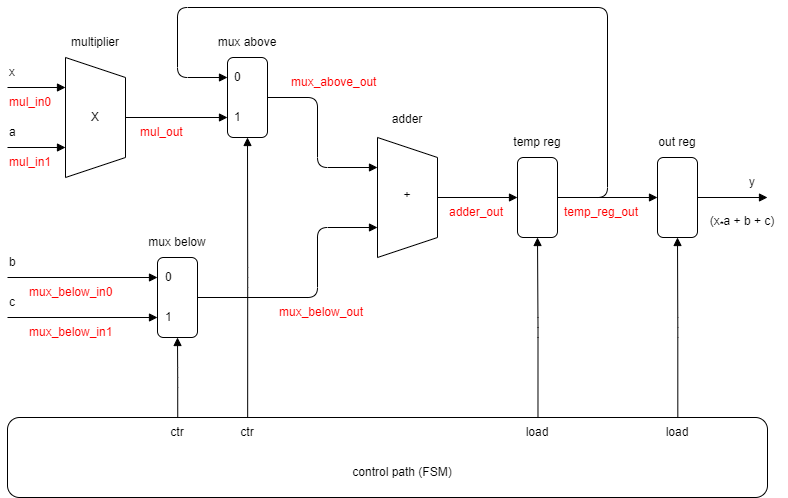

The diagram above was exported from draw.io. Its source (the exported page's mxGraphModel, read from the mxfile embedded in the PNG):
<mxGraphModel dx="1182" dy="625" grid="1" gridSize="10" guides="1" tooltips="1" connect="1" arrows="1" fold="1" page="1" pageScale="1" pageWidth="1169" pageHeight="827" math="0" shadow="0">
  <root>
    <mxCell id="0" />
    <mxCell id="1" parent="0" />
    <mxCell id="LuK0rjbPzQBNZg6tsrkZ-3" style="edgeStyle=orthogonalEdgeStyle;rounded=1;orthogonalLoop=1;jettySize=auto;html=1;exitX=0.5;exitY=0;exitDx=0;exitDy=0;endArrow=block;endFill=1;" edge="1" parent="1" source="LuK0rjbPzQBNZg6tsrkZ-1">
      <mxGeometry relative="1" as="geometry">
        <mxPoint x="340" y="180" as="targetPoint" />
      </mxGeometry>
    </mxCell>
    <mxCell id="LuK0rjbPzQBNZg6tsrkZ-19" style="edgeStyle=orthogonalEdgeStyle;rounded=1;orthogonalLoop=1;jettySize=auto;html=1;endArrow=block;endFill=1;entryX=0.25;entryY=1;entryDx=0;entryDy=0;" edge="1" parent="1" target="LuK0rjbPzQBNZg6tsrkZ-1">
      <mxGeometry relative="1" as="geometry">
        <mxPoint x="120" y="150" as="sourcePoint" />
      </mxGeometry>
    </mxCell>
    <mxCell id="LuK0rjbPzQBNZg6tsrkZ-20" style="edgeStyle=orthogonalEdgeStyle;rounded=1;orthogonalLoop=1;jettySize=auto;html=1;endArrow=block;endFill=1;entryX=0.75;entryY=1;entryDx=0;entryDy=0;" edge="1" parent="1" target="LuK0rjbPzQBNZg6tsrkZ-1">
      <mxGeometry relative="1" as="geometry">
        <mxPoint x="120" y="210" as="sourcePoint" />
      </mxGeometry>
    </mxCell>
    <mxCell id="LuK0rjbPzQBNZg6tsrkZ-1" value="" style="shape=trapezoid;perimeter=trapezoidPerimeter;whiteSpace=wrap;html=1;fixedSize=1;rotation=90;" vertex="1" parent="1">
      <mxGeometry x="148" y="150" width="120" height="60" as="geometry" />
    </mxCell>
    <mxCell id="LuK0rjbPzQBNZg6tsrkZ-9" style="edgeStyle=orthogonalEdgeStyle;rounded=1;orthogonalLoop=1;jettySize=auto;html=1;exitX=1;exitY=0.5;exitDx=0;exitDy=0;entryX=0.25;entryY=1;entryDx=0;entryDy=0;endArrow=block;endFill=1;" edge="1" parent="1" source="LuK0rjbPzQBNZg6tsrkZ-5" target="LuK0rjbPzQBNZg6tsrkZ-6">
      <mxGeometry relative="1" as="geometry">
        <Array as="points">
          <mxPoint x="430" y="160" />
          <mxPoint x="430" y="230" />
        </Array>
      </mxGeometry>
    </mxCell>
    <mxCell id="LuK0rjbPzQBNZg6tsrkZ-26" style="edgeStyle=orthogonalEdgeStyle;rounded=1;orthogonalLoop=1;jettySize=auto;html=1;exitX=0.316;exitY=0.038;exitDx=0;exitDy=0;entryX=0.5;entryY=1;entryDx=0;entryDy=0;endArrow=block;endFill=1;exitPerimeter=0;" edge="1" parent="1" source="LuK0rjbPzQBNZg6tsrkZ-23" target="LuK0rjbPzQBNZg6tsrkZ-5">
      <mxGeometry relative="1" as="geometry" />
    </mxCell>
    <mxCell id="LuK0rjbPzQBNZg6tsrkZ-5" value="" style="rounded=1;whiteSpace=wrap;html=1;" vertex="1" parent="1">
      <mxGeometry x="340" y="120" width="40" height="80" as="geometry" />
    </mxCell>
    <mxCell id="LuK0rjbPzQBNZg6tsrkZ-12" style="edgeStyle=orthogonalEdgeStyle;rounded=1;orthogonalLoop=1;jettySize=auto;html=1;exitX=0.5;exitY=0;exitDx=0;exitDy=0;entryX=0;entryY=0.5;entryDx=0;entryDy=0;endArrow=block;endFill=1;" edge="1" parent="1" source="LuK0rjbPzQBNZg6tsrkZ-6" target="LuK0rjbPzQBNZg6tsrkZ-10">
      <mxGeometry relative="1" as="geometry" />
    </mxCell>
    <mxCell id="LuK0rjbPzQBNZg6tsrkZ-6" value="" style="shape=trapezoid;perimeter=trapezoidPerimeter;whiteSpace=wrap;html=1;fixedSize=1;rotation=90;" vertex="1" parent="1">
      <mxGeometry x="460" y="230" width="120" height="60" as="geometry" />
    </mxCell>
    <mxCell id="LuK0rjbPzQBNZg6tsrkZ-8" style="edgeStyle=orthogonalEdgeStyle;rounded=1;orthogonalLoop=1;jettySize=auto;html=1;exitX=1;exitY=0.5;exitDx=0;exitDy=0;entryX=0.75;entryY=1;entryDx=0;entryDy=0;endArrow=block;endFill=1;" edge="1" parent="1" source="LuK0rjbPzQBNZg6tsrkZ-7" target="LuK0rjbPzQBNZg6tsrkZ-6">
      <mxGeometry relative="1" as="geometry">
        <Array as="points">
          <mxPoint x="430" y="360" />
          <mxPoint x="430" y="290" />
        </Array>
      </mxGeometry>
    </mxCell>
    <mxCell id="LuK0rjbPzQBNZg6tsrkZ-21" style="edgeStyle=orthogonalEdgeStyle;rounded=1;orthogonalLoop=1;jettySize=auto;html=1;exitX=0;exitY=0.25;exitDx=0;exitDy=0;endArrow=block;endFill=1;entryX=0;entryY=0.25;entryDx=0;entryDy=0;" edge="1" parent="1" target="LuK0rjbPzQBNZg6tsrkZ-7">
      <mxGeometry relative="1" as="geometry">
        <mxPoint x="120" y="340" as="sourcePoint" />
      </mxGeometry>
    </mxCell>
    <mxCell id="LuK0rjbPzQBNZg6tsrkZ-22" style="edgeStyle=orthogonalEdgeStyle;rounded=1;orthogonalLoop=1;jettySize=auto;html=1;exitX=0;exitY=0.75;exitDx=0;exitDy=0;endArrow=block;endFill=1;entryX=0;entryY=0.75;entryDx=0;entryDy=0;" edge="1" parent="1" target="LuK0rjbPzQBNZg6tsrkZ-7">
      <mxGeometry relative="1" as="geometry">
        <mxPoint x="120" y="380" as="sourcePoint" />
      </mxGeometry>
    </mxCell>
    <mxCell id="LuK0rjbPzQBNZg6tsrkZ-27" style="edgeStyle=orthogonalEdgeStyle;rounded=1;orthogonalLoop=1;jettySize=auto;html=1;exitX=0.224;exitY=0.038;exitDx=0;exitDy=0;entryX=0.5;entryY=1;entryDx=0;entryDy=0;endArrow=block;endFill=1;exitPerimeter=0;" edge="1" parent="1" source="LuK0rjbPzQBNZg6tsrkZ-23" target="LuK0rjbPzQBNZg6tsrkZ-7">
      <mxGeometry relative="1" as="geometry" />
    </mxCell>
    <mxCell id="LuK0rjbPzQBNZg6tsrkZ-7" value="" style="rounded=1;whiteSpace=wrap;html=1;" vertex="1" parent="1">
      <mxGeometry x="270" y="320" width="40" height="80" as="geometry" />
    </mxCell>
    <mxCell id="LuK0rjbPzQBNZg6tsrkZ-16" style="edgeStyle=orthogonalEdgeStyle;rounded=1;orthogonalLoop=1;jettySize=auto;html=1;exitX=1;exitY=0.5;exitDx=0;exitDy=0;entryX=0;entryY=0.25;entryDx=0;entryDy=0;endArrow=block;endFill=1;" edge="1" parent="1" source="LuK0rjbPzQBNZg6tsrkZ-10" target="LuK0rjbPzQBNZg6tsrkZ-5">
      <mxGeometry relative="1" as="geometry">
        <Array as="points">
          <mxPoint x="720" y="260" />
          <mxPoint x="720" y="70" />
          <mxPoint x="290" y="70" />
          <mxPoint x="290" y="140" />
        </Array>
      </mxGeometry>
    </mxCell>
    <mxCell id="LuK0rjbPzQBNZg6tsrkZ-17" style="edgeStyle=orthogonalEdgeStyle;rounded=1;orthogonalLoop=1;jettySize=auto;html=1;exitX=1;exitY=0.5;exitDx=0;exitDy=0;entryX=0;entryY=0.5;entryDx=0;entryDy=0;endArrow=block;endFill=1;" edge="1" parent="1" source="LuK0rjbPzQBNZg6tsrkZ-10" target="LuK0rjbPzQBNZg6tsrkZ-13">
      <mxGeometry relative="1" as="geometry" />
    </mxCell>
    <mxCell id="LuK0rjbPzQBNZg6tsrkZ-25" style="edgeStyle=orthogonalEdgeStyle;rounded=1;orthogonalLoop=1;jettySize=auto;html=1;exitX=0.698;exitY=0;exitDx=0;exitDy=0;entryX=0.5;entryY=1;entryDx=0;entryDy=0;endArrow=block;endFill=1;exitPerimeter=0;" edge="1" parent="1" source="LuK0rjbPzQBNZg6tsrkZ-23" target="LuK0rjbPzQBNZg6tsrkZ-10">
      <mxGeometry relative="1" as="geometry" />
    </mxCell>
    <mxCell id="LuK0rjbPzQBNZg6tsrkZ-10" value="" style="rounded=1;whiteSpace=wrap;html=1;" vertex="1" parent="1">
      <mxGeometry x="630" y="220" width="40" height="80" as="geometry" />
    </mxCell>
    <mxCell id="LuK0rjbPzQBNZg6tsrkZ-18" style="edgeStyle=orthogonalEdgeStyle;rounded=1;orthogonalLoop=1;jettySize=auto;html=1;exitX=1;exitY=0.5;exitDx=0;exitDy=0;endArrow=block;endFill=1;" edge="1" parent="1" source="LuK0rjbPzQBNZg6tsrkZ-13">
      <mxGeometry relative="1" as="geometry">
        <mxPoint x="880" y="260" as="targetPoint" />
      </mxGeometry>
    </mxCell>
    <mxCell id="LuK0rjbPzQBNZg6tsrkZ-24" style="edgeStyle=orthogonalEdgeStyle;rounded=1;orthogonalLoop=1;jettySize=auto;html=1;exitX=0.882;exitY=-0.006;exitDx=0;exitDy=0;entryX=0.5;entryY=1;entryDx=0;entryDy=0;endArrow=block;endFill=1;exitPerimeter=0;" edge="1" parent="1" source="LuK0rjbPzQBNZg6tsrkZ-23" target="LuK0rjbPzQBNZg6tsrkZ-13">
      <mxGeometry relative="1" as="geometry" />
    </mxCell>
    <mxCell id="LuK0rjbPzQBNZg6tsrkZ-13" value="" style="rounded=1;whiteSpace=wrap;html=1;" vertex="1" parent="1">
      <mxGeometry x="770" y="220" width="40" height="80" as="geometry" />
    </mxCell>
    <mxCell id="LuK0rjbPzQBNZg6tsrkZ-23" value="" style="rounded=1;whiteSpace=wrap;html=1;" vertex="1" parent="1">
      <mxGeometry x="120" y="480" width="760" height="80" as="geometry" />
    </mxCell>
    <mxCell id="LuK0rjbPzQBNZg6tsrkZ-28" value="0" style="text;html=1;strokeColor=none;fillColor=none;align=left;verticalAlign=middle;whiteSpace=wrap;rounded=0;" vertex="1" parent="1">
      <mxGeometry x="345" y="125" width="20" height="30" as="geometry" />
    </mxCell>
    <mxCell id="LuK0rjbPzQBNZg6tsrkZ-29" value="1" style="text;html=1;strokeColor=none;fillColor=none;align=left;verticalAlign=middle;whiteSpace=wrap;rounded=0;" vertex="1" parent="1">
      <mxGeometry x="345" y="165" width="20" height="30" as="geometry" />
    </mxCell>
    <mxCell id="LuK0rjbPzQBNZg6tsrkZ-30" value="0" style="text;html=1;strokeColor=none;fillColor=none;align=left;verticalAlign=middle;whiteSpace=wrap;rounded=0;" vertex="1" parent="1">
      <mxGeometry x="276" y="325" width="20" height="30" as="geometry" />
    </mxCell>
    <mxCell id="LuK0rjbPzQBNZg6tsrkZ-31" value="1" style="text;html=1;strokeColor=none;fillColor=none;align=left;verticalAlign=middle;whiteSpace=wrap;rounded=0;" vertex="1" parent="1">
      <mxGeometry x="276" y="365" width="20" height="30" as="geometry" />
    </mxCell>
    <mxCell id="LuK0rjbPzQBNZg6tsrkZ-34" value="multiplier" style="text;html=1;strokeColor=none;fillColor=none;align=center;verticalAlign=middle;whiteSpace=wrap;rounded=0;" vertex="1" parent="1">
      <mxGeometry x="178" y="90" width="60" height="30" as="geometry" />
    </mxCell>
    <mxCell id="LuK0rjbPzQBNZg6tsrkZ-35" value="X" style="text;html=1;strokeColor=none;fillColor=none;align=center;verticalAlign=middle;whiteSpace=wrap;rounded=0;" vertex="1" parent="1">
      <mxGeometry x="178" y="165" width="60" height="30" as="geometry" />
    </mxCell>
    <mxCell id="LuK0rjbPzQBNZg6tsrkZ-36" value="adder" style="text;html=1;strokeColor=none;fillColor=none;align=center;verticalAlign=middle;whiteSpace=wrap;rounded=0;" vertex="1" parent="1">
      <mxGeometry x="490" y="167" width="60" height="30" as="geometry" />
    </mxCell>
    <mxCell id="LuK0rjbPzQBNZg6tsrkZ-37" value="+" style="text;html=1;strokeColor=none;fillColor=none;align=center;verticalAlign=middle;whiteSpace=wrap;rounded=0;" vertex="1" parent="1">
      <mxGeometry x="490" y="243" width="60" height="30" as="geometry" />
    </mxCell>
    <mxCell id="LuK0rjbPzQBNZg6tsrkZ-38" value="mux above" style="text;html=1;strokeColor=none;fillColor=none;align=center;verticalAlign=middle;whiteSpace=wrap;rounded=0;" vertex="1" parent="1">
      <mxGeometry x="315" y="90" width="90" height="30" as="geometry" />
    </mxCell>
    <mxCell id="LuK0rjbPzQBNZg6tsrkZ-39" value="mux below" style="text;html=1;strokeColor=none;fillColor=none;align=center;verticalAlign=middle;whiteSpace=wrap;rounded=0;" vertex="1" parent="1">
      <mxGeometry x="245" y="290" width="90" height="30" as="geometry" />
    </mxCell>
    <mxCell id="LuK0rjbPzQBNZg6tsrkZ-40" value="temp reg" style="text;html=1;strokeColor=none;fillColor=none;align=center;verticalAlign=middle;whiteSpace=wrap;rounded=0;" vertex="1" parent="1">
      <mxGeometry x="605" y="190" width="90" height="30" as="geometry" />
    </mxCell>
    <mxCell id="LuK0rjbPzQBNZg6tsrkZ-41" value="out reg" style="text;html=1;strokeColor=none;fillColor=none;align=center;verticalAlign=middle;whiteSpace=wrap;rounded=0;" vertex="1" parent="1">
      <mxGeometry x="745" y="190" width="90" height="30" as="geometry" />
    </mxCell>
    <mxCell id="LuK0rjbPzQBNZg6tsrkZ-42" value="control path (FSM)" style="text;html=1;strokeColor=none;fillColor=none;align=center;verticalAlign=middle;whiteSpace=wrap;rounded=0;" vertex="1" parent="1">
      <mxGeometry x="460" y="520" width="110" height="30" as="geometry" />
    </mxCell>
    <mxCell id="LuK0rjbPzQBNZg6tsrkZ-43" value="x" style="text;html=1;strokeColor=none;fillColor=none;align=left;verticalAlign=middle;whiteSpace=wrap;rounded=0;" vertex="1" parent="1">
      <mxGeometry x="120" y="120" width="20" height="30" as="geometry" />
    </mxCell>
    <mxCell id="LuK0rjbPzQBNZg6tsrkZ-44" value="a" style="text;html=1;strokeColor=none;fillColor=none;align=left;verticalAlign=middle;whiteSpace=wrap;rounded=0;" vertex="1" parent="1">
      <mxGeometry x="120" y="180" width="20" height="30" as="geometry" />
    </mxCell>
    <mxCell id="LuK0rjbPzQBNZg6tsrkZ-45" value="b" style="text;html=1;strokeColor=none;fillColor=none;align=left;verticalAlign=middle;whiteSpace=wrap;rounded=0;" vertex="1" parent="1">
      <mxGeometry x="120" y="310" width="20" height="30" as="geometry" />
    </mxCell>
    <mxCell id="LuK0rjbPzQBNZg6tsrkZ-47" value="c" style="text;html=1;strokeColor=none;fillColor=none;align=left;verticalAlign=middle;whiteSpace=wrap;rounded=0;" vertex="1" parent="1">
      <mxGeometry x="120" y="350" width="20" height="30" as="geometry" />
    </mxCell>
    <mxCell id="LuK0rjbPzQBNZg6tsrkZ-49" value="mul_out" style="text;html=1;strokeColor=none;fillColor=none;align=left;verticalAlign=middle;whiteSpace=wrap;rounded=0;fontColor=#FF0000;" vertex="1" parent="1">
      <mxGeometry x="251" y="180" width="70" height="30" as="geometry" />
    </mxCell>
    <mxCell id="LuK0rjbPzQBNZg6tsrkZ-51" value="mux_above_out" style="text;html=1;strokeColor=none;fillColor=none;align=left;verticalAlign=middle;whiteSpace=wrap;rounded=0;fontColor=#FF0000;" vertex="1" parent="1">
      <mxGeometry x="402" y="130" width="108" height="30" as="geometry" />
    </mxCell>
    <mxCell id="LuK0rjbPzQBNZg6tsrkZ-52" value="mux_below_out" style="text;html=1;strokeColor=none;fillColor=none;align=left;verticalAlign=middle;whiteSpace=wrap;rounded=0;fontColor=#FF0000;" vertex="1" parent="1">
      <mxGeometry x="390" y="360" width="108" height="30" as="geometry" />
    </mxCell>
    <mxCell id="LuK0rjbPzQBNZg6tsrkZ-53" value="adder_out" style="text;html=1;strokeColor=none;fillColor=none;align=left;verticalAlign=middle;whiteSpace=wrap;rounded=0;fontColor=#FF0000;" vertex="1" parent="1">
      <mxGeometry x="560" y="260" width="70" height="30" as="geometry" />
    </mxCell>
    <mxCell id="LuK0rjbPzQBNZg6tsrkZ-54" value="temp_reg_out" style="text;html=1;strokeColor=none;fillColor=none;align=left;verticalAlign=middle;whiteSpace=wrap;rounded=0;fontColor=#FF0000;" vertex="1" parent="1">
      <mxGeometry x="675" y="260" width="95" height="30" as="geometry" />
    </mxCell>
    <mxCell id="LuK0rjbPzQBNZg6tsrkZ-55" value="y" style="text;html=1;strokeColor=none;fillColor=none;align=left;verticalAlign=middle;whiteSpace=wrap;rounded=0;" vertex="1" parent="1">
      <mxGeometry x="860" y="230" width="20" height="30" as="geometry" />
    </mxCell>
    <mxCell id="LuK0rjbPzQBNZg6tsrkZ-56" value="mul_in0" style="text;html=1;strokeColor=none;fillColor=none;align=left;verticalAlign=middle;whiteSpace=wrap;rounded=0;fontColor=#FF0000;" vertex="1" parent="1">
      <mxGeometry x="120" y="150" width="70" height="30" as="geometry" />
    </mxCell>
    <mxCell id="LuK0rjbPzQBNZg6tsrkZ-57" value="mul_in1" style="text;html=1;strokeColor=none;fillColor=none;align=left;verticalAlign=middle;whiteSpace=wrap;rounded=0;fontColor=#FF0000;" vertex="1" parent="1">
      <mxGeometry x="120" y="210" width="70" height="30" as="geometry" />
    </mxCell>
    <mxCell id="LuK0rjbPzQBNZg6tsrkZ-59" value="mux_below_in1" style="text;html=1;strokeColor=none;fillColor=none;align=left;verticalAlign=middle;whiteSpace=wrap;rounded=0;fontColor=#FF0000;" vertex="1" parent="1">
      <mxGeometry x="140" y="380" width="100" height="30" as="geometry" />
    </mxCell>
    <mxCell id="LuK0rjbPzQBNZg6tsrkZ-60" value="mux_below_in0" style="text;html=1;strokeColor=none;fillColor=none;align=left;verticalAlign=middle;whiteSpace=wrap;rounded=0;fontColor=#FF0000;" vertex="1" parent="1">
      <mxGeometry x="140" y="340" width="100" height="30" as="geometry" />
    </mxCell>
    <mxCell id="LuK0rjbPzQBNZg6tsrkZ-61" value="ctr" style="text;html=1;strokeColor=none;fillColor=none;align=center;verticalAlign=middle;whiteSpace=wrap;rounded=0;" vertex="1" parent="1">
      <mxGeometry x="260" y="480" width="60" height="30" as="geometry" />
    </mxCell>
    <mxCell id="LuK0rjbPzQBNZg6tsrkZ-63" value="ctr" style="text;html=1;strokeColor=none;fillColor=none;align=center;verticalAlign=middle;whiteSpace=wrap;rounded=0;" vertex="1" parent="1">
      <mxGeometry x="330" y="480" width="60" height="30" as="geometry" />
    </mxCell>
    <mxCell id="LuK0rjbPzQBNZg6tsrkZ-64" value="load" style="text;html=1;strokeColor=none;fillColor=none;align=center;verticalAlign=middle;whiteSpace=wrap;rounded=0;" vertex="1" parent="1">
      <mxGeometry x="620" y="480" width="60" height="30" as="geometry" />
    </mxCell>
    <mxCell id="LuK0rjbPzQBNZg6tsrkZ-65" value="load" style="text;html=1;strokeColor=none;fillColor=none;align=center;verticalAlign=middle;whiteSpace=wrap;rounded=0;" vertex="1" parent="1">
      <mxGeometry x="760" y="480" width="60" height="30" as="geometry" />
    </mxCell>
    <mxCell id="LuK0rjbPzQBNZg6tsrkZ-66" value="(x&lt;sub&gt;*&lt;/sub&gt;a + b + c)" style="text;html=1;strokeColor=none;fillColor=none;align=center;verticalAlign=middle;whiteSpace=wrap;rounded=0;" vertex="1" parent="1">
      <mxGeometry x="810" y="270" width="90" height="30" as="geometry" />
    </mxCell>
  </root>
</mxGraphModel>